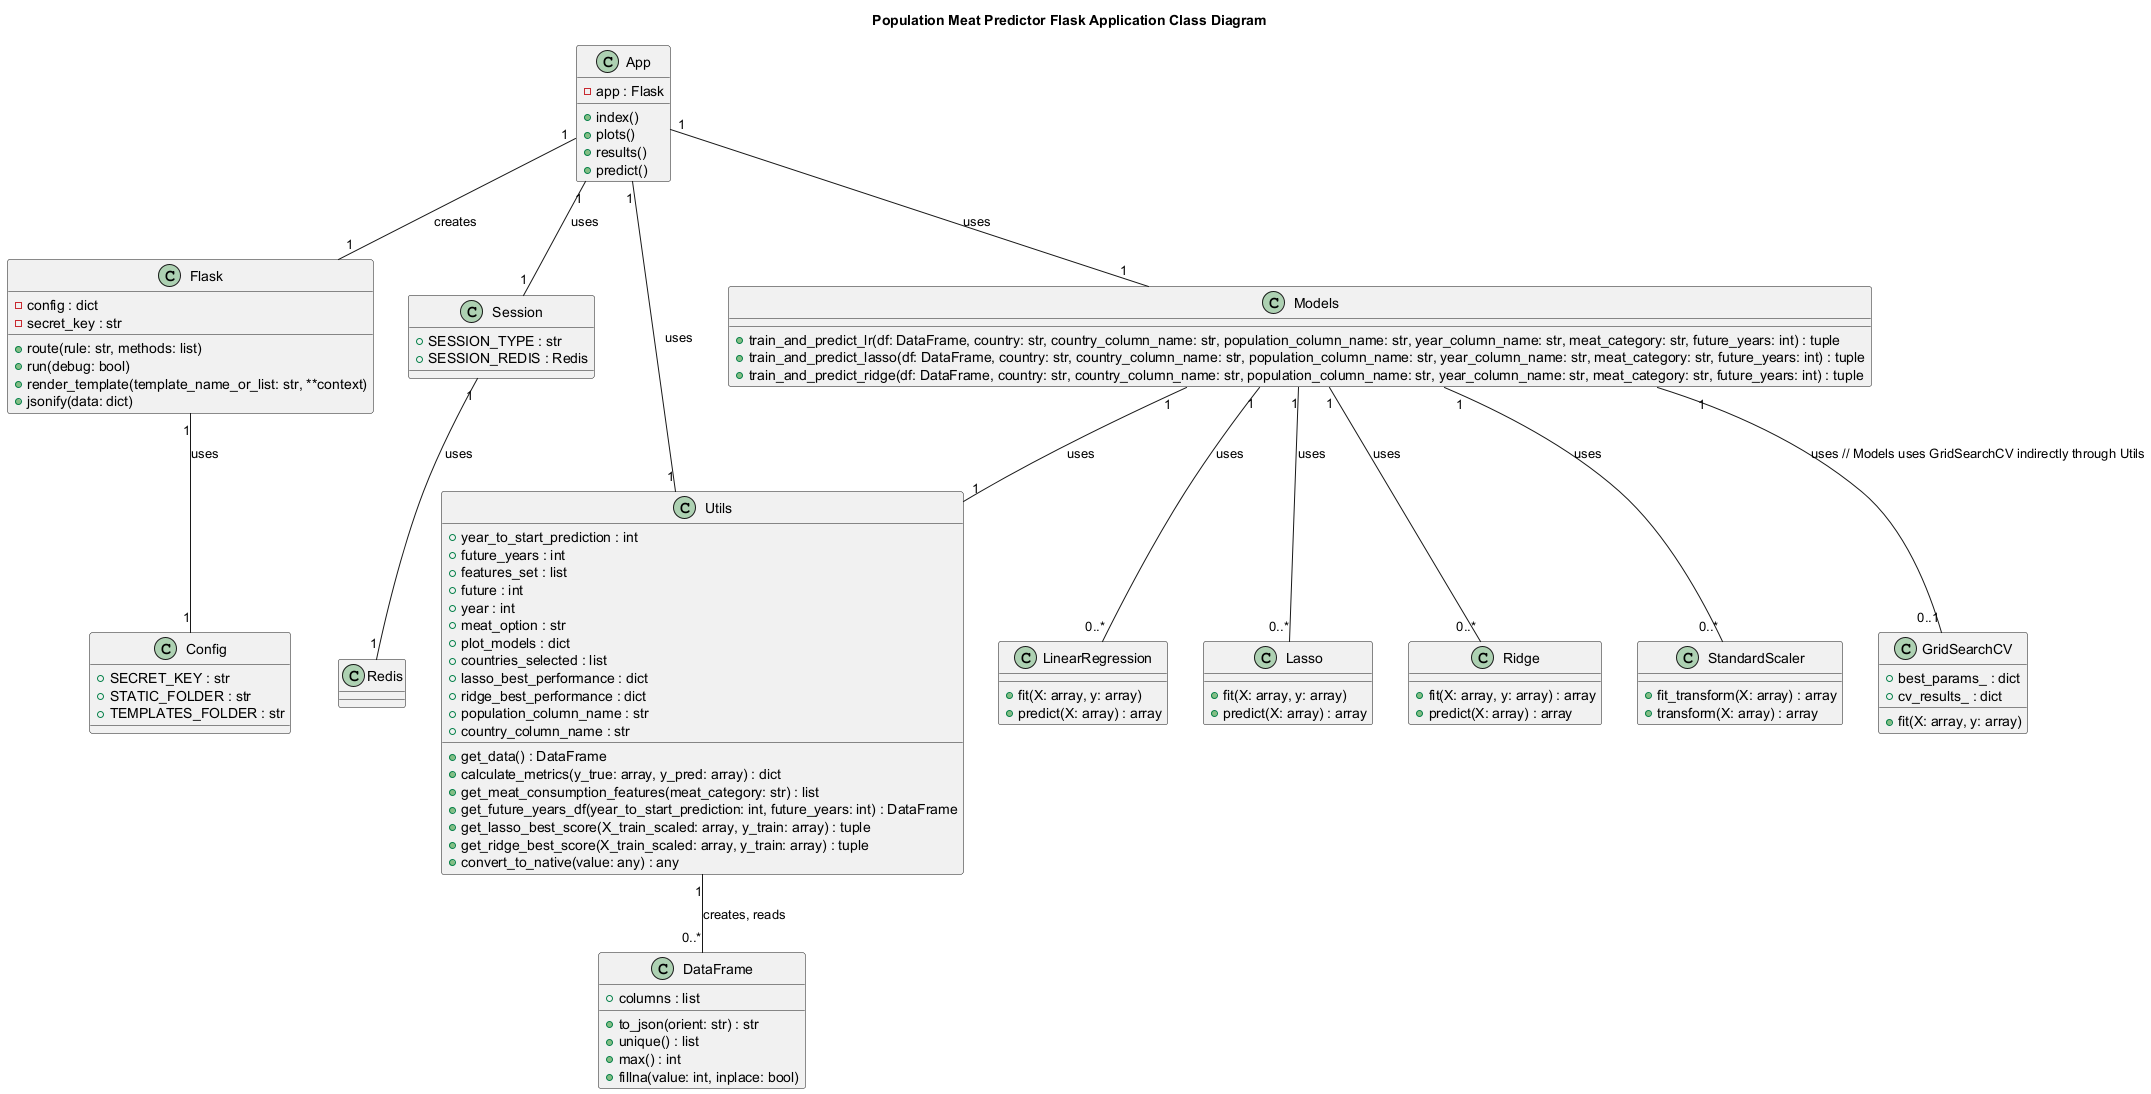

The diagram above was rendered by PlantUML. Its source (embedded in the PNG):
@startuml

title Population Meat Predictor Flask Application Class Diagram

class Flask {
    - config : dict
    - secret_key : str
    + route(rule: str, methods: list)
    + run(debug: bool)
    + render_template(template_name_or_list: str, **context)
    + jsonify(data: dict)
}

class Config {
    + SECRET_KEY : str
    + STATIC_FOLDER : str
    + TEMPLATES_FOLDER : str
}

class Session {
    + SESSION_TYPE : str
    + SESSION_REDIS : Redis
}

class Redis {
}

class DataFrame {
    + columns : list
    + to_json(orient: str) : str
    + unique() : list
    + max() : int
    + fillna(value: int, inplace: bool)
}

class LinearRegression {
    + fit(X: array, y: array)
    + predict(X: array) : array
}

class Lasso {
    + fit(X: array, y: array)
    + predict(X: array) : array
}

class Ridge {
    + fit(X: array, y: array) : array
    + predict(X: array) : array
}

class StandardScaler {
    + fit_transform(X: array) : array
    + transform(X: array) : array
}

class GridSearchCV {
    + fit(X: array, y: array)
    + best_params_ : dict
    + cv_results_ : dict
}

class Utils {
    + year_to_start_prediction : int
    + future_years : int
    + features_set : list
    + future : int
    + year : int
    + meat_option : str
    + plot_models : dict
    + countries_selected : list
    + lasso_best_performance : dict
    + ridge_best_performance : dict
    + population_column_name : str
    + country_column_name : str
    + get_data() : DataFrame
    + calculate_metrics(y_true: array, y_pred: array) : dict
    + get_meat_consumption_features(meat_category: str) : list
    + get_future_years_df(year_to_start_prediction: int, future_years: int) : DataFrame
    + get_lasso_best_score(X_train_scaled: array, y_train: array) : tuple
    + get_ridge_best_score(X_train_scaled: array, y_train: array) : tuple
    + convert_to_native(value: any) : any
}

class Models {
    + train_and_predict_lr(df: DataFrame, country: str, country_column_name: str, population_column_name: str, year_column_name: str, meat_category: str, future_years: int) : tuple
    + train_and_predict_lasso(df: DataFrame, country: str, country_column_name: str, population_column_name: str, year_column_name: str, meat_category: str, future_years: int) : tuple
    + train_and_predict_ridge(df: DataFrame, country: str, country_column_name: str, population_column_name: str, year_column_name: str, meat_category: str, future_years: int) : tuple
}

class App {
    - app : Flask
    + index()
    + plots()
    + results()
    + predict()
}

App "1" -- "1" Flask : creates
Flask "1" -- "1" Config : uses
App "1" -- "1" Utils : uses
App "1" -- "1" Models : uses
App "1" -- "1" Session : uses
Session "1" -- "1" Redis : uses

Models "1" -- "1" Utils : uses
Models "1" -- "0..*" LinearRegression : uses
Models "1" -- "0..*" Lasso : uses
Models "1" -- "0..*" Ridge : uses
Models "1" -- "0..*" StandardScaler : uses
Models "1" -- "0..1" GridSearchCV : uses // Models uses GridSearchCV indirectly through Utils
Utils "1" -- "0..*" DataFrame : creates, reads
@enduml